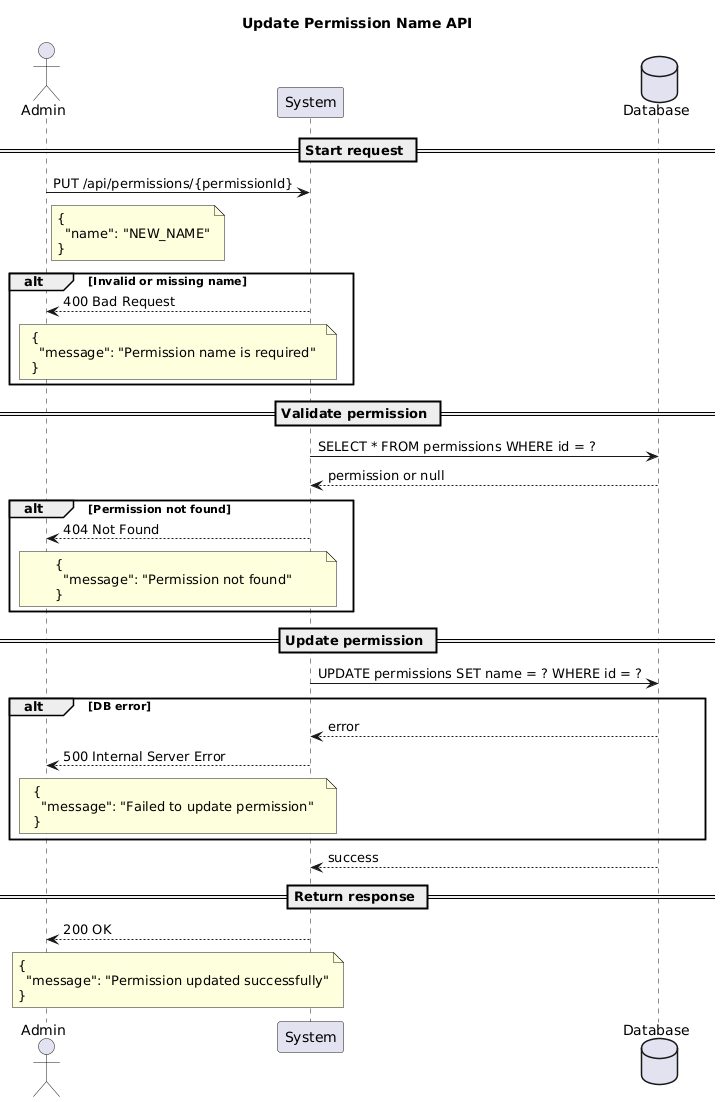

The diagram above was rendered by PlantUML. Its source (embedded in the PNG):
@startuml
title Update Permission Name API

actor Admin
participant "System" as System
database "Database" as DB

== Start request ==
Admin -> System: PUT /api/permissions/{permissionId}
note right of Admin
{
  "name": "NEW_NAME"
}
end note

alt Invalid or missing name
System --> Admin: 400 Bad Request
note over System, Admin
{
  "message": "Permission name is required"
}
end note
end alt

== Validate permission ==
System -> DB: SELECT * FROM permissions WHERE id = ?
DB --> System: permission or null

alt Permission not found
System --> Admin: 404 Not Found
note over System, Admin
{
  "message": "Permission not found"
}
end note
end alt

== Update permission ==
System -> DB: UPDATE permissions SET name = ? WHERE id = ?

alt DB error
DB --> System: error
System --> Admin: 500 Internal Server Error
note over System, Admin
{
  "message": "Failed to update permission"
}
end note
end alt

DB --> System: success

== Return response ==
System --> Admin: 200 OK
note over System, Admin
{
  "message": "Permission updated successfully"
}
end note
@enduml